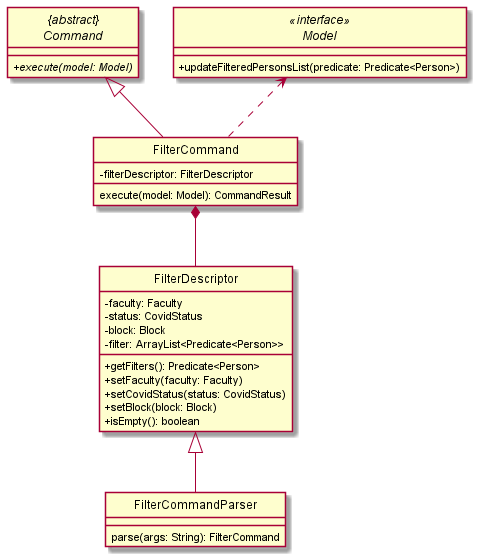

The diagram above was rendered by PlantUML. Its source (embedded in the PNG):
@startuml
skinparam backgroundColor #ffffff
skinparam classAttributeIconSize 0
hide circle

abstract class "{abstract}\nCommand" {
+ execute(model: Model) {abstract}
}
interface Model <<interface>> {
+ updateFilteredPersonsList(predicate: Predicate<Person>)
}
class FilterCommand {
- filterDescriptor: FilterDescriptor
execute(model: Model): CommandResult
}
class FilterDescriptor {
- faculty: Faculty
- status: CovidStatus
- block: Block
- filter: ArrayList<Predicate<Person>>
+ getFilters(): Predicate<Person>
+ setFaculty(faculty: Faculty)
+ setCovidStatus(status: CovidStatus)
+ setBlock(block: Block)
+ isEmpty(): boolean
}
class FilterCommandParser {
parse(args: String): FilterCommand
}

"{abstract}\nCommand" <|-- FilterCommand
FilterDescriptor <|-- FilterCommandParser
FilterCommand *-- FilterDescriptor
Model <.- FilterCommand

@enduml